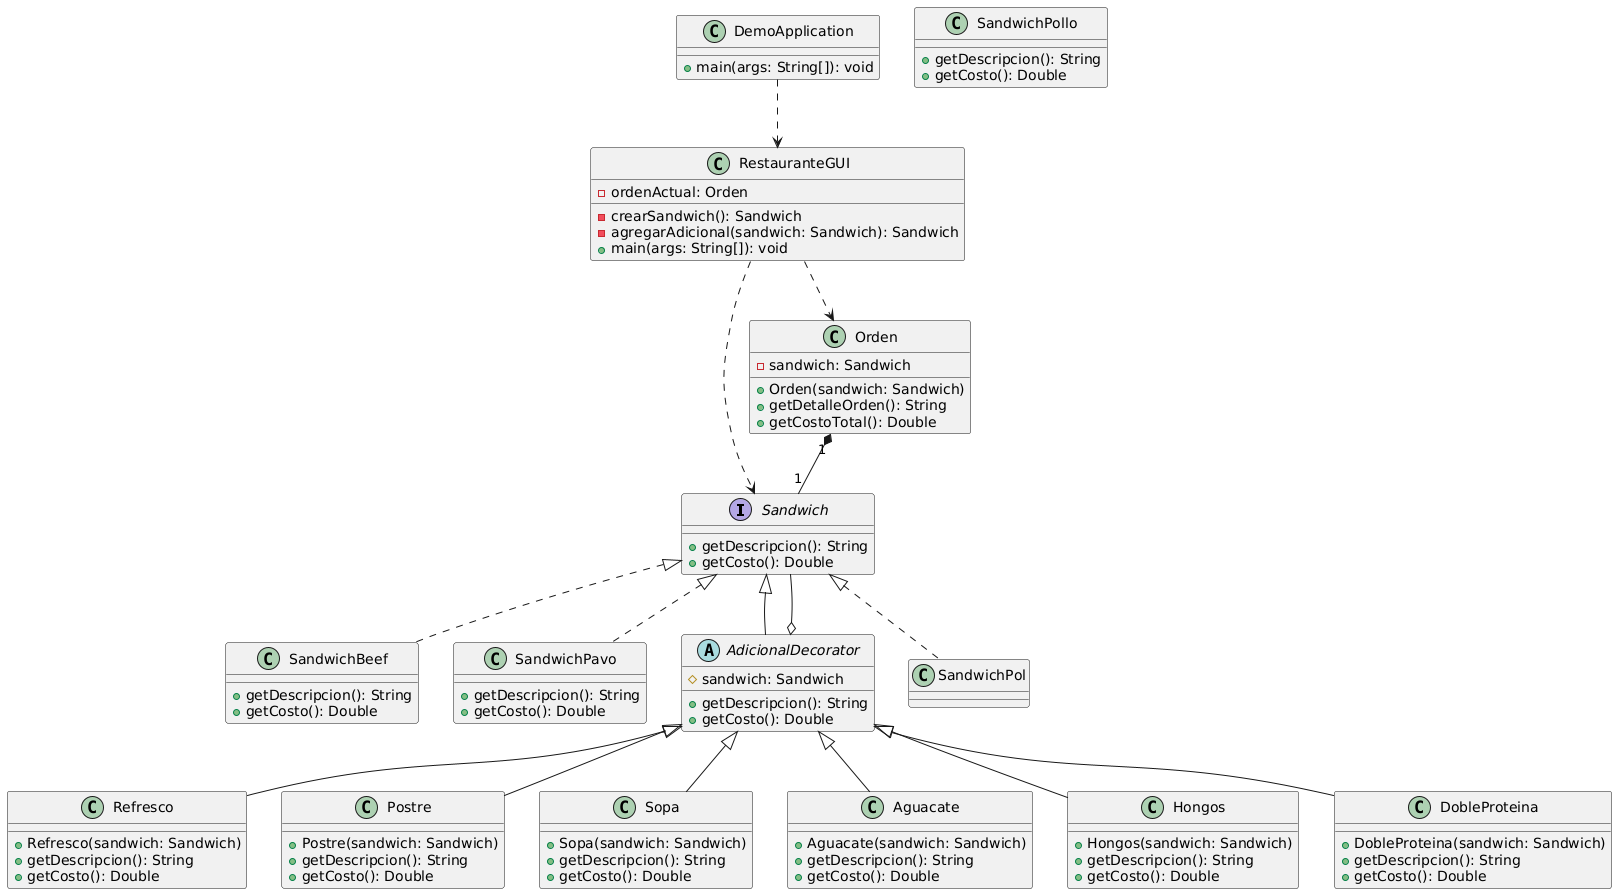

The diagram above was rendered by PlantUML. Its source (embedded in the PNG):
@startuml
interface Sandwich {
    + getDescripcion(): String
    + getCosto(): Double
}

class SandwichBeef {
    + getDescripcion(): String
    + getCosto(): Double
}

class SandwichPavo {
    + getDescripcion(): String
    + getCosto(): Double
}

class SandwichPollo {
    + getDescripcion(): String
    + getCosto(): Double
}

abstract class AdicionalDecorator {
    # sandwich: Sandwich
    + getDescripcion(): String
    + getCosto(): Double
}

class Refresco {
    + Refresco(sandwich: Sandwich)
    + getDescripcion(): String
    + getCosto(): Double
}

class Postre {
    + Postre(sandwich: Sandwich)
    + getDescripcion(): String
    + getCosto(): Double
}

class Sopa {
    + Sopa(sandwich: Sandwich)
    + getDescripcion(): String
    + getCosto(): Double
}

class Aguacate {
    + Aguacate(sandwich: Sandwich)
    + getDescripcion(): String
    + getCosto(): Double
}

class Hongos {
    + Hongos(sandwich: Sandwich)
    + getDescripcion(): String
    + getCosto(): Double
}

class DobleProteina {
    + DobleProteina(sandwich: Sandwich)
    + getDescripcion(): String
    + getCosto(): Double
}

class Orden {
    - sandwich: Sandwich
    + Orden(sandwich: Sandwich)
    + getDetalleOrden(): String
    + getCostoTotal(): Double
}

class RestauranteGUI {
    - ordenActual: Orden
    - crearSandwich(): Sandwich
    - agregarAdicional(sandwich: Sandwich): Sandwich
    + main(args: String[]): void
}

class DemoApplication {
    + main(args: String[]): void
}

Sandwich <|.. SandwichBeef
Sandwich <|.. SandwichPavo
Sandwich <|.. SandwichPol

Sandwich <|-- AdicionalDecorator
AdicionalDecorator o-- Sandwich

AdicionalDecorator <|-- Refresco
AdicionalDecorator <|-- Postre
AdicionalDecorator <|-- Sopa
AdicionalDecorator <|-- Aguacate
AdicionalDecorator <|-- Hongos
AdicionalDecorator <|-- DobleProteina

Orden "1" *-- "1" Sandwich

RestauranteGUI ..> Orden
RestauranteGUI ..> Sandwich

DemoApplication ..> RestauranteGUI
@enduml